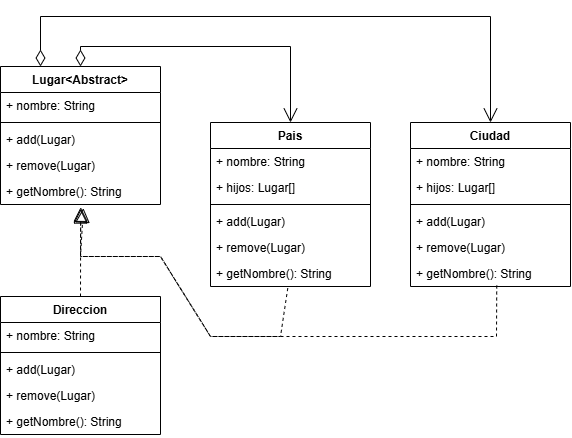

The diagram above was exported from draw.io. Its source (the exported page's mxGraphModel, read from the mxfile embedded in the PNG):
<mxGraphModel dx="1144" dy="691" grid="1" gridSize="10" guides="1" tooltips="1" connect="1" arrows="1" fold="1" page="1" pageScale="1" pageWidth="827" pageHeight="1169" math="0" shadow="0">
  <root>
    <mxCell id="0" />
    <mxCell id="1" parent="0" />
    <mxCell id="BQVoXex6QlCp2mb0mwSH-83" parent="1" style="swimlane;fontStyle=1;align=center;verticalAlign=top;childLayout=stackLayout;horizontal=1;startSize=26;horizontalStack=0;resizeParent=1;resizeParentMax=0;resizeLast=0;collapsible=1;marginBottom=0;whiteSpace=wrap;html=1;" value="Lugar&amp;lt;Abstract&amp;gt;" vertex="1">
      <mxGeometry height="138" width="160" x="230" y="250" as="geometry" />
    </mxCell>
    <mxCell id="BQVoXex6QlCp2mb0mwSH-84" parent="BQVoXex6QlCp2mb0mwSH-83" style="text;strokeColor=none;fillColor=none;align=left;verticalAlign=top;spacingLeft=4;spacingRight=4;overflow=hidden;rotatable=0;points=[[0,0.5],[1,0.5]];portConstraint=eastwest;whiteSpace=wrap;html=1;" value="+ nombre: String" vertex="1">
      <mxGeometry height="26" width="160" y="26" as="geometry" />
    </mxCell>
    <mxCell id="BQVoXex6QlCp2mb0mwSH-85" parent="BQVoXex6QlCp2mb0mwSH-83" style="line;strokeWidth=1;fillColor=none;align=left;verticalAlign=middle;spacingTop=-1;spacingLeft=3;spacingRight=3;rotatable=0;labelPosition=right;points=[];portConstraint=eastwest;strokeColor=inherit;" value="" vertex="1">
      <mxGeometry height="8" width="160" y="52" as="geometry" />
    </mxCell>
    <mxCell id="BQVoXex6QlCp2mb0mwSH-86" parent="BQVoXex6QlCp2mb0mwSH-83" style="text;strokeColor=none;fillColor=none;align=left;verticalAlign=top;spacingLeft=4;spacingRight=4;overflow=hidden;rotatable=0;points=[[0,0.5],[1,0.5]];portConstraint=eastwest;whiteSpace=wrap;html=1;" value="+ add(Lugar)" vertex="1">
      <mxGeometry height="26" width="160" y="60" as="geometry" />
    </mxCell>
    <mxCell id="BQVoXex6QlCp2mb0mwSH-87" parent="BQVoXex6QlCp2mb0mwSH-83" style="text;strokeColor=none;fillColor=none;align=left;verticalAlign=top;spacingLeft=4;spacingRight=4;overflow=hidden;rotatable=0;points=[[0,0.5],[1,0.5]];portConstraint=eastwest;whiteSpace=wrap;html=1;" value="+ remove(Lugar)" vertex="1">
      <mxGeometry height="26" width="160" y="86" as="geometry" />
    </mxCell>
    <mxCell id="BQVoXex6QlCp2mb0mwSH-88" parent="BQVoXex6QlCp2mb0mwSH-83" style="text;strokeColor=none;fillColor=none;align=left;verticalAlign=top;spacingLeft=4;spacingRight=4;overflow=hidden;rotatable=0;points=[[0,0.5],[1,0.5]];portConstraint=eastwest;whiteSpace=wrap;html=1;" value="+ getNombre(): String" vertex="1">
      <mxGeometry height="26" width="160" y="112" as="geometry" />
    </mxCell>
    <mxCell id="BQVoXex6QlCp2mb0mwSH-95" parent="1" style="swimlane;fontStyle=1;align=center;verticalAlign=top;childLayout=stackLayout;horizontal=1;startSize=26;horizontalStack=0;resizeParent=1;resizeParentMax=0;resizeLast=0;collapsible=1;marginBottom=0;whiteSpace=wrap;html=1;" value="Pais" vertex="1">
      <mxGeometry height="164" width="160" x="440" y="306" as="geometry" />
    </mxCell>
    <mxCell id="BQVoXex6QlCp2mb0mwSH-96" parent="BQVoXex6QlCp2mb0mwSH-95" style="text;strokeColor=none;fillColor=none;align=left;verticalAlign=top;spacingLeft=4;spacingRight=4;overflow=hidden;rotatable=0;points=[[0,0.5],[1,0.5]];portConstraint=eastwest;whiteSpace=wrap;html=1;" value="+ nombre: String" vertex="1">
      <mxGeometry height="26" width="160" y="26" as="geometry" />
    </mxCell>
    <mxCell id="BQVoXex6QlCp2mb0mwSH-102" parent="BQVoXex6QlCp2mb0mwSH-95" style="text;strokeColor=none;fillColor=none;align=left;verticalAlign=top;spacingLeft=4;spacingRight=4;overflow=hidden;rotatable=0;points=[[0,0.5],[1,0.5]];portConstraint=eastwest;whiteSpace=wrap;html=1;" value="+ hijos: Lugar[]" vertex="1">
      <mxGeometry height="26" width="160" y="52" as="geometry" />
    </mxCell>
    <mxCell id="BQVoXex6QlCp2mb0mwSH-97" parent="BQVoXex6QlCp2mb0mwSH-95" style="line;strokeWidth=1;fillColor=none;align=left;verticalAlign=middle;spacingTop=-1;spacingLeft=3;spacingRight=3;rotatable=0;labelPosition=right;points=[];portConstraint=eastwest;strokeColor=inherit;" value="" vertex="1">
      <mxGeometry height="8" width="160" y="78" as="geometry" />
    </mxCell>
    <mxCell id="BQVoXex6QlCp2mb0mwSH-98" parent="BQVoXex6QlCp2mb0mwSH-95" style="text;strokeColor=none;fillColor=none;align=left;verticalAlign=top;spacingLeft=4;spacingRight=4;overflow=hidden;rotatable=0;points=[[0,0.5],[1,0.5]];portConstraint=eastwest;whiteSpace=wrap;html=1;" value="+ add(Lugar)" vertex="1">
      <mxGeometry height="26" width="160" y="86" as="geometry" />
    </mxCell>
    <mxCell id="BQVoXex6QlCp2mb0mwSH-99" parent="BQVoXex6QlCp2mb0mwSH-95" style="text;strokeColor=none;fillColor=none;align=left;verticalAlign=top;spacingLeft=4;spacingRight=4;overflow=hidden;rotatable=0;points=[[0,0.5],[1,0.5]];portConstraint=eastwest;whiteSpace=wrap;html=1;" value="+ remove(Lugar)" vertex="1">
      <mxGeometry height="26" width="160" y="112" as="geometry" />
    </mxCell>
    <mxCell id="BQVoXex6QlCp2mb0mwSH-100" parent="BQVoXex6QlCp2mb0mwSH-95" style="text;strokeColor=none;fillColor=none;align=left;verticalAlign=top;spacingLeft=4;spacingRight=4;overflow=hidden;rotatable=0;points=[[0,0.5],[1,0.5]];portConstraint=eastwest;whiteSpace=wrap;html=1;" value="+ getNombre(): String" vertex="1">
      <mxGeometry height="26" width="160" y="138" as="geometry" />
    </mxCell>
    <mxCell id="BQVoXex6QlCp2mb0mwSH-103" parent="1" style="swimlane;fontStyle=1;align=center;verticalAlign=top;childLayout=stackLayout;horizontal=1;startSize=26;horizontalStack=0;resizeParent=1;resizeParentMax=0;resizeLast=0;collapsible=1;marginBottom=0;whiteSpace=wrap;html=1;" value="Ciudad" vertex="1">
      <mxGeometry height="164" width="160" x="640" y="306" as="geometry" />
    </mxCell>
    <mxCell id="BQVoXex6QlCp2mb0mwSH-104" parent="BQVoXex6QlCp2mb0mwSH-103" style="text;strokeColor=none;fillColor=none;align=left;verticalAlign=top;spacingLeft=4;spacingRight=4;overflow=hidden;rotatable=0;points=[[0,0.5],[1,0.5]];portConstraint=eastwest;whiteSpace=wrap;html=1;" value="+ nombre: String" vertex="1">
      <mxGeometry height="26" width="160" y="26" as="geometry" />
    </mxCell>
    <mxCell id="BQVoXex6QlCp2mb0mwSH-105" parent="BQVoXex6QlCp2mb0mwSH-103" style="text;strokeColor=none;fillColor=none;align=left;verticalAlign=top;spacingLeft=4;spacingRight=4;overflow=hidden;rotatable=0;points=[[0,0.5],[1,0.5]];portConstraint=eastwest;whiteSpace=wrap;html=1;" value="+ hijos: Lugar[]" vertex="1">
      <mxGeometry height="26" width="160" y="52" as="geometry" />
    </mxCell>
    <mxCell id="BQVoXex6QlCp2mb0mwSH-106" parent="BQVoXex6QlCp2mb0mwSH-103" style="line;strokeWidth=1;fillColor=none;align=left;verticalAlign=middle;spacingTop=-1;spacingLeft=3;spacingRight=3;rotatable=0;labelPosition=right;points=[];portConstraint=eastwest;strokeColor=inherit;" value="" vertex="1">
      <mxGeometry height="8" width="160" y="78" as="geometry" />
    </mxCell>
    <mxCell id="BQVoXex6QlCp2mb0mwSH-107" parent="BQVoXex6QlCp2mb0mwSH-103" style="text;strokeColor=none;fillColor=none;align=left;verticalAlign=top;spacingLeft=4;spacingRight=4;overflow=hidden;rotatable=0;points=[[0,0.5],[1,0.5]];portConstraint=eastwest;whiteSpace=wrap;html=1;" value="+ add(Lugar)" vertex="1">
      <mxGeometry height="26" width="160" y="86" as="geometry" />
    </mxCell>
    <mxCell id="BQVoXex6QlCp2mb0mwSH-108" parent="BQVoXex6QlCp2mb0mwSH-103" style="text;strokeColor=none;fillColor=none;align=left;verticalAlign=top;spacingLeft=4;spacingRight=4;overflow=hidden;rotatable=0;points=[[0,0.5],[1,0.5]];portConstraint=eastwest;whiteSpace=wrap;html=1;" value="+ remove(Lugar)" vertex="1">
      <mxGeometry height="26" width="160" y="112" as="geometry" />
    </mxCell>
    <mxCell id="BQVoXex6QlCp2mb0mwSH-109" parent="BQVoXex6QlCp2mb0mwSH-103" style="text;strokeColor=none;fillColor=none;align=left;verticalAlign=top;spacingLeft=4;spacingRight=4;overflow=hidden;rotatable=0;points=[[0,0.5],[1,0.5]];portConstraint=eastwest;whiteSpace=wrap;html=1;" value="+ getNombre(): String" vertex="1">
      <mxGeometry height="26" width="160" y="138" as="geometry" />
    </mxCell>
    <mxCell id="BQVoXex6QlCp2mb0mwSH-110" parent="1" style="swimlane;fontStyle=1;align=center;verticalAlign=top;childLayout=stackLayout;horizontal=1;startSize=26;horizontalStack=0;resizeParent=1;resizeParentMax=0;resizeLast=0;collapsible=1;marginBottom=0;whiteSpace=wrap;html=1;" value="Direccion" vertex="1">
      <mxGeometry height="138" width="160" x="230" y="480" as="geometry" />
    </mxCell>
    <mxCell id="BQVoXex6QlCp2mb0mwSH-111" parent="BQVoXex6QlCp2mb0mwSH-110" style="text;strokeColor=none;fillColor=none;align=left;verticalAlign=top;spacingLeft=4;spacingRight=4;overflow=hidden;rotatable=0;points=[[0,0.5],[1,0.5]];portConstraint=eastwest;whiteSpace=wrap;html=1;" value="+ nombre: String" vertex="1">
      <mxGeometry height="26" width="160" y="26" as="geometry" />
    </mxCell>
    <mxCell id="BQVoXex6QlCp2mb0mwSH-112" parent="BQVoXex6QlCp2mb0mwSH-110" style="line;strokeWidth=1;fillColor=none;align=left;verticalAlign=middle;spacingTop=-1;spacingLeft=3;spacingRight=3;rotatable=0;labelPosition=right;points=[];portConstraint=eastwest;strokeColor=inherit;" value="" vertex="1">
      <mxGeometry height="8" width="160" y="52" as="geometry" />
    </mxCell>
    <mxCell id="BQVoXex6QlCp2mb0mwSH-113" parent="BQVoXex6QlCp2mb0mwSH-110" style="text;strokeColor=none;fillColor=none;align=left;verticalAlign=top;spacingLeft=4;spacingRight=4;overflow=hidden;rotatable=0;points=[[0,0.5],[1,0.5]];portConstraint=eastwest;whiteSpace=wrap;html=1;" value="+ add(Lugar)" vertex="1">
      <mxGeometry height="26" width="160" y="60" as="geometry" />
    </mxCell>
    <mxCell id="BQVoXex6QlCp2mb0mwSH-114" parent="BQVoXex6QlCp2mb0mwSH-110" style="text;strokeColor=none;fillColor=none;align=left;verticalAlign=top;spacingLeft=4;spacingRight=4;overflow=hidden;rotatable=0;points=[[0,0.5],[1,0.5]];portConstraint=eastwest;whiteSpace=wrap;html=1;" value="+ remove(Lugar)" vertex="1">
      <mxGeometry height="26" width="160" y="86" as="geometry" />
    </mxCell>
    <mxCell id="BQVoXex6QlCp2mb0mwSH-115" parent="BQVoXex6QlCp2mb0mwSH-110" style="text;strokeColor=none;fillColor=none;align=left;verticalAlign=top;spacingLeft=4;spacingRight=4;overflow=hidden;rotatable=0;points=[[0,0.5],[1,0.5]];portConstraint=eastwest;whiteSpace=wrap;html=1;" value="+ getNombre(): String" vertex="1">
      <mxGeometry height="26" width="160" y="112" as="geometry" />
    </mxCell>
    <mxCell id="BQVoXex6QlCp2mb0mwSH-116" edge="1" parent="1" source="BQVoXex6QlCp2mb0mwSH-83" style="endArrow=open;html=1;endSize=12;startArrow=diamondThin;startSize=14;startFill=0;edgeStyle=orthogonalEdgeStyle;align=left;verticalAlign=bottom;rounded=0;exitX=0.5;exitY=0;exitDx=0;exitDy=0;entryX=0.5;entryY=0;entryDx=0;entryDy=0;" target="BQVoXex6QlCp2mb0mwSH-95" value="">
      <mxGeometry relative="1" x="-1" y="3" as="geometry">
        <Array as="points">
          <mxPoint x="310" y="230" />
          <mxPoint x="520" y="230" />
        </Array>
        <mxPoint x="400" y="370" as="sourcePoint" />
        <mxPoint x="560" y="370" as="targetPoint" />
      </mxGeometry>
    </mxCell>
    <mxCell id="BQVoXex6QlCp2mb0mwSH-117" edge="1" parent="1" source="BQVoXex6QlCp2mb0mwSH-83" style="endArrow=open;html=1;endSize=12;startArrow=diamondThin;startSize=14;startFill=0;edgeStyle=orthogonalEdgeStyle;align=left;verticalAlign=bottom;rounded=0;exitX=0.25;exitY=0;exitDx=0;exitDy=0;entryX=0.5;entryY=0;entryDx=0;entryDy=0;" target="BQVoXex6QlCp2mb0mwSH-103" value="">
      <mxGeometry relative="1" x="-1" y="3" as="geometry">
        <Array as="points">
          <mxPoint x="270" y="200" />
          <mxPoint x="720" y="200" />
        </Array>
        <mxPoint x="400" y="370" as="sourcePoint" />
        <mxPoint x="560" y="370" as="targetPoint" />
      </mxGeometry>
    </mxCell>
    <mxCell id="BQVoXex6QlCp2mb0mwSH-120" edge="1" parent="1" source="BQVoXex6QlCp2mb0mwSH-110" style="endArrow=block;dashed=1;endFill=0;endSize=12;html=1;rounded=0;exitX=0.5;exitY=0;exitDx=0;exitDy=0;entryX=0.501;entryY=1.107;entryDx=0;entryDy=0;entryPerimeter=0;" target="BQVoXex6QlCp2mb0mwSH-88" value="">
      <mxGeometry relative="1" width="160" as="geometry">
        <mxPoint x="370" y="360" as="sourcePoint" />
        <mxPoint x="530" y="360" as="targetPoint" />
      </mxGeometry>
    </mxCell>
    <mxCell id="BQVoXex6QlCp2mb0mwSH-121" edge="1" parent="1" source="BQVoXex6QlCp2mb0mwSH-100" style="endArrow=block;dashed=1;endFill=0;endSize=12;html=1;rounded=0;exitX=0.483;exitY=1.064;exitDx=0;exitDy=0;exitPerimeter=0;entryX=0.501;entryY=1.175;entryDx=0;entryDy=0;entryPerimeter=0;" target="BQVoXex6QlCp2mb0mwSH-88" value="">
      <mxGeometry relative="1" width="160" as="geometry">
        <Array as="points">
          <mxPoint x="510" y="520" />
          <mxPoint x="440" y="520" />
          <mxPoint x="390" y="440" />
          <mxPoint x="310" y="440" />
        </Array>
        <mxPoint x="370" y="360" as="sourcePoint" />
        <mxPoint x="530" y="360" as="targetPoint" />
      </mxGeometry>
    </mxCell>
    <mxCell id="BQVoXex6QlCp2mb0mwSH-122" edge="1" parent="1" source="BQVoXex6QlCp2mb0mwSH-109" style="endArrow=block;dashed=1;endFill=0;endSize=12;html=1;rounded=0;exitX=0.539;exitY=0.962;exitDx=0;exitDy=0;exitPerimeter=0;entryX=0.518;entryY=1.141;entryDx=0;entryDy=0;entryPerimeter=0;" target="BQVoXex6QlCp2mb0mwSH-88" value="">
      <mxGeometry relative="1" width="160" as="geometry">
        <Array as="points">
          <mxPoint x="726" y="520" />
          <mxPoint x="440" y="520" />
          <mxPoint x="390" y="440" />
          <mxPoint x="310" y="440" />
        </Array>
        <mxPoint x="370" y="360" as="sourcePoint" />
        <mxPoint x="530" y="360" as="targetPoint" />
      </mxGeometry>
    </mxCell>
  </root>
</mxGraphModel>